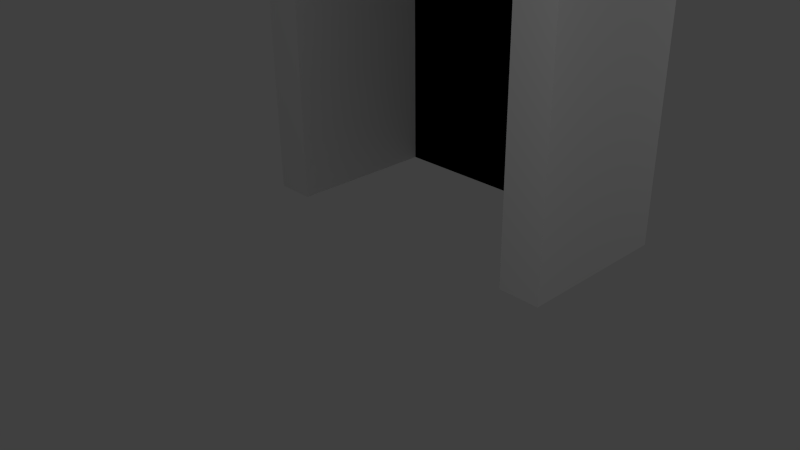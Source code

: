 # Source: Achterdeur.blend  (saved by Blender 2.72.0; exported with 4.5.12 LTS)
import bpy
from mathutils import Matrix  # noqa: F401  (used for matrix-valued properties, if any)

bpy.ops.wm.read_factory_settings(use_empty=True)
scene = bpy.context.scene
scene.name = 'Scene'

# ---- collections
col_collection_1 = bpy.data.collections.new('Collection 1'); scene.collection.children.link(col_collection_1)

# ---- materials (node trees are filled in below, after node groups)
mat_material_002 = bpy.data.materials.new('Material.002')
mat_material_002.alpha_threshold = 0.0
mat_material_002.use_transparent_shadow = False
mat_material_002.diffuse_color = (0.7484, 0.7484, 0.7484, 1.0)
mat_material_002.roughness = 0.5
mat_material_003 = bpy.data.materials.new('Material.003')
mat_material_003.alpha_threshold = 0.0
mat_material_003.use_transparent_shadow = False
mat_material_003.diffuse_color = (0.0, 0.0, 0.0, 1.0)
mat_material_003.roughness = 0.5

# ---- material node trees

# ---- world
world_world = bpy.data.worlds.new('World'); scene.world = world_world
world_world.color = (0.05088, 0.05088, 0.05088)
world_world.use_sun_shadow = False
world_world.sun_shadow_jitter_overblur = 0.0
world_world.cycles.sampling_method = 'MANUAL'
world_world.cycles.sample_map_resolution = 256

# ---- cameras
cam_camera = bpy.data.cameras.new('Camera')
cam_camera.clip_end = 100.0
cam_camera.lens = 35.0
cam_camera.sensor_width = 32.0
cam_camera.sensor_height = 18.0
cam_camera.ortho_scale = 7.314
cam_camera.dof.focus_distance = 0.0
cam_camera.dof.aperture_fstop = 128.0

# ---- lights
light_lamp_001 = bpy.data.lights.new('Lamp.001', 'POINT')
light_lamp_001.transmission_factor = 0.0
light_lamp_001.cutoff_distance = 30.0
light_lamp_001.energy = 100.0
light_lamp_001.shadow_buffer_clip_start = 1.001
light_lamp_001.shadow_soft_size = 0.1
light_lamp_001.shadow_maximum_resolution = 0.006
light_lamp_001.use_absolute_resolution = True
light_lamp_001.cycles.use_multiple_importance_sampling = False
light_lamp = bpy.data.lights.new('Lamp', 'POINT')
light_lamp.transmission_factor = 0.0
light_lamp.cutoff_distance = 30.0
light_lamp.energy = 100.0
light_lamp.shadow_buffer_clip_start = 1.001
light_lamp.shadow_soft_size = 0.1
light_lamp.shadow_maximum_resolution = 0.006
light_lamp.use_absolute_resolution = True
light_lamp.cycles.use_multiple_importance_sampling = False

# ---- meshes
me_cube_003 = bpy.data.meshes.new('Cube.003')
me_cube_003.from_pydata([(2.385, -0.8619, -2.0), (2.385, -1.339, -2.0), (2.385, -0.8619, 1.598), (2.385, -1.339, 1.598), (1.818, -0.8619, 1.598), (1.818, -0.8619, -2.0), (1.818, -1.339, 1.598), (1.818, -1.339, -2.0), (2.385, -0.8619, 1.945), (2.385, -1.339, 1.945), (2.0, -0.8619, 1.945), (2.0, -1.339, 1.945), (0.0, -0.8619, 1.598), (0.0, -1.501, 1.598), (0.0, -0.8619, 1.945), (0.0, -1.501, 1.945), (2.385, 0.8313, -2.0), (2.385, 0.8313, 1.598), (1.818, 0.8313, 1.598), (1.818, 0.8313, -2.0), (2.385, 0.8313, 1.945), (2.0, 0.8313, 1.945), (0.0, 0.8313, 1.598), (0.0, 0.8313, 1.945), (0.0, 0.8313, -2.0)], [], [(12, 14, 23, 22), (2, 3, 1, 0), (7, 5, 0, 1), (3, 6, 7, 1), (6, 11, 15, 13), (5, 7, 6, 4), (9, 8, 10, 11), (6, 3, 9, 11), (3, 2, 8, 9), (14, 10, 21, 23), (12, 13, 15, 14), (4, 12, 22, 18), (11, 10, 14, 15), (4, 6, 13, 12), (18, 17, 16, 19), (17, 18, 21, 20), (21, 18, 22, 23), (8, 2, 17, 20), (10, 8, 20, 21), (5, 4, 18, 19), (0, 5, 19, 16), (2, 0, 16, 17), (22, 18, 19, 24)])
me_cube_003.polygons.foreach_set('material_index', [0, 0, 0, 0, 0, 0, 0, 0, 0, 0, 0, 0, 0, 0, 0, 0, 0, 0, 0, 0, 0, 0, 1])
me_cube_003.materials.append(mat_material_002)
me_cube_003.materials.append(mat_material_003)
me_cube_003.use_remesh_preserve_volume = False
me_cube_003.use_remesh_preserve_attributes = False
me_cube_003.use_mirror_vertex_groups = False
me_cube_003.update()

# ---- objects
ob_cube_001 = bpy.data.objects.new('Cube.001', me_cube_003)
ob_lamp_001 = bpy.data.objects.new('Lamp.001', light_lamp_001)
ob_lamp = bpy.data.objects.new('Lamp', light_lamp)
ob_camera = bpy.data.objects.new('Camera', cam_camera)

# ---- transforms, parenting, visibility, modifiers, constraints
ob_cube_001.location = (0.0, 1.687, 2.102)
ob_cube_001.lineart.crease_threshold = 0.0
_m = ob_cube_001.modifiers.new('Mirror', 'MIRROR')
_m.use_clip = True
ob_lamp_001.location = (5.233, -3.758, 5.449)
ob_lamp_001.rotation_euler = (0.6503, 0.05522, 1.866)
ob_lamp_001.lock_rotations_4d = False
ob_lamp_001.empty_display_type = 'ARROWS'
ob_lamp_001.color = (0.0, 0.0, 0.0, 0.0)
ob_lamp_001.lineart.crease_threshold = 0.0
ob_lamp.location = (4.88, 7.398, 4.531)
ob_lamp.rotation_euler = (0.6503, 0.05522, 1.866)
ob_lamp.lock_rotations_4d = False
ob_lamp.empty_display_type = 'ARROWS'
ob_lamp.color = (0.0, 0.0, 0.0, 0.0)
ob_lamp.lineart.crease_threshold = 0.0
ob_camera.location = (7.481, -6.508, 5.344)
ob_camera.rotation_euler = (1.109, 0.01082, 0.8149)
ob_camera.lock_rotations_4d = False
ob_camera.empty_display_type = 'ARROWS'
ob_camera.color = (0.0, 0.0, 0.0, 0.0)
ob_camera.display_type = 'WIRE'
ob_camera.lineart.crease_threshold = 0.0

# ---- collection membership
col_collection_1.objects.link(ob_cube_001)
col_collection_1.objects.link(ob_lamp_001)
col_collection_1.objects.link(ob_lamp)
col_collection_1.objects.link(ob_camera)

# ---- scene / render settings (as saved in the file)
scene.camera = ob_camera
scene.frame_start = 0; scene.frame_end = 100; scene.frame_set(113)
scene.render.engine = 'BLENDER_EEVEE_NEXT'
scene.render.resolution_percentage = 50
scene.render.dither_intensity = 0.0
scene.cycles.use_denoising = False
scene.cycles.samples = 10
scene.cycles.sampling_pattern = 'TABULATED_SOBOL'
scene.cycles.light_sampling_threshold = 0.0
scene.cycles.use_adaptive_sampling = False
scene.cycles.use_light_tree = False
scene.cycles.blur_glossy = 0.0
scene.cycles.pixel_filter_type = 'GAUSSIAN'
scene.cycles.sample_clamp_indirect = 0.0
scene.view_settings.view_transform = 'Standard'
bpy.context.view_layer.update()
